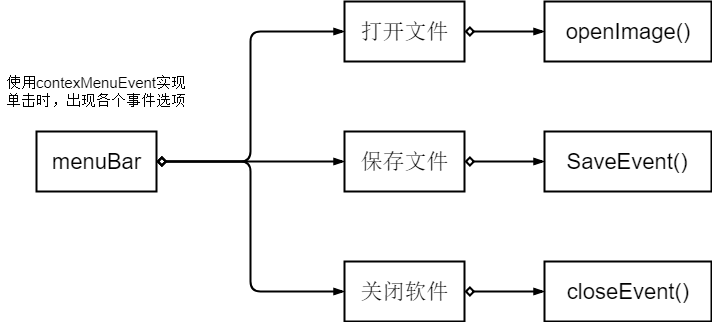

The diagram above was exported from draw.io. Its source (the exported page's mxGraphModel, read from the mxfile embedded in the PNG):
<mxGraphModel dx="1863" dy="619" grid="1" gridSize="10" guides="1" tooltips="1" connect="1" arrows="1" fold="1" page="1" pageScale="1" pageWidth="827" pageHeight="1169" background="#FFFFFF" style="azure" math="0" shadow="0">
  <root>
    <mxCell id="0" />
    <mxCell id="1" parent="0" />
    <mxCell id="jAynR-es_4CghPwE7k_1-28" style="edgeStyle=orthogonalEdgeStyle;orthogonalLoop=1;jettySize=auto;html=1;exitX=1;exitY=0.5;exitDx=0;exitDy=0;entryX=0;entryY=0.5;entryDx=0;entryDy=0;strokeColor=#000000;rounded=1;" edge="1" parent="1" source="jAynR-es_4CghPwE7k_1-18" target="jAynR-es_4CghPwE7k_1-21">
      <mxGeometry relative="1" as="geometry" />
    </mxCell>
    <mxCell id="jAynR-es_4CghPwE7k_1-29" style="edgeStyle=orthogonalEdgeStyle;curved=1;orthogonalLoop=1;jettySize=auto;html=1;exitX=1;exitY=0.5;exitDx=0;exitDy=0;entryX=0;entryY=0.5;entryDx=0;entryDy=0;strokeColor=#000000;" edge="1" parent="1" source="jAynR-es_4CghPwE7k_1-18" target="jAynR-es_4CghPwE7k_1-20">
      <mxGeometry relative="1" as="geometry" />
    </mxCell>
    <mxCell id="jAynR-es_4CghPwE7k_1-30" style="edgeStyle=orthogonalEdgeStyle;orthogonalLoop=1;jettySize=auto;html=1;exitX=1;exitY=0.5;exitDx=0;exitDy=0;entryX=0;entryY=0.5;entryDx=0;entryDy=0;strokeColor=#000000;rounded=1;" edge="1" parent="1" source="jAynR-es_4CghPwE7k_1-18" target="jAynR-es_4CghPwE7k_1-19">
      <mxGeometry relative="1" as="geometry" />
    </mxCell>
    <mxCell id="jAynR-es_4CghPwE7k_1-18" value="&lt;font style=&quot;font-size: 22px&quot; color=&quot;#000000&quot;&gt;menuBar&lt;/font&gt;" style="rounded=0;whiteSpace=wrap;html=1;fillColor=none;strokeColor=#000000;" vertex="1" parent="1">
      <mxGeometry x="35" y="150" width="120" height="60" as="geometry" />
    </mxCell>
    <mxCell id="jAynR-es_4CghPwE7k_1-37" value="" style="edgeStyle=orthogonalEdgeStyle;curved=1;orthogonalLoop=1;jettySize=auto;html=1;strokeColor=#000000;" edge="1" parent="1" source="jAynR-es_4CghPwE7k_1-19" target="jAynR-es_4CghPwE7k_1-36">
      <mxGeometry relative="1" as="geometry" />
    </mxCell>
    <mxCell id="jAynR-es_4CghPwE7k_1-19" value="&lt;font style=&quot;font-size: 22px&quot; color=&quot;#000000&quot;&gt;关闭软件&lt;/font&gt;" style="rounded=0;whiteSpace=wrap;html=1;fillColor=none;strokeColor=#000000;" vertex="1" parent="1">
      <mxGeometry x="343" y="280" width="120" height="60" as="geometry" />
    </mxCell>
    <mxCell id="jAynR-es_4CghPwE7k_1-36" value="&lt;font style=&quot;font-size: 22px&quot; color=&quot;#000000&quot;&gt;closeEvent()&lt;/font&gt;" style="rounded=0;whiteSpace=wrap;html=1;fillColor=none;strokeColor=#000000;" vertex="1" parent="1">
      <mxGeometry x="543" y="280" width="167" height="60" as="geometry" />
    </mxCell>
    <mxCell id="jAynR-es_4CghPwE7k_1-35" value="" style="edgeStyle=orthogonalEdgeStyle;curved=1;orthogonalLoop=1;jettySize=auto;html=1;strokeColor=#000000;" edge="1" parent="1" source="jAynR-es_4CghPwE7k_1-20" target="jAynR-es_4CghPwE7k_1-34">
      <mxGeometry relative="1" as="geometry" />
    </mxCell>
    <mxCell id="jAynR-es_4CghPwE7k_1-20" value="&lt;font style=&quot;font-size: 22px&quot; color=&quot;#000000&quot;&gt;保存文件&lt;/font&gt;" style="rounded=0;whiteSpace=wrap;html=1;fillColor=none;strokeColor=#000000;" vertex="1" parent="1">
      <mxGeometry x="343" y="150" width="120" height="60" as="geometry" />
    </mxCell>
    <mxCell id="jAynR-es_4CghPwE7k_1-34" value="&lt;font style=&quot;font-size: 22px&quot; color=&quot;#000000&quot;&gt;SaveEvent()&lt;/font&gt;" style="rounded=0;whiteSpace=wrap;html=1;fillColor=none;strokeColor=#000000;" vertex="1" parent="1">
      <mxGeometry x="543" y="150" width="167" height="60" as="geometry" />
    </mxCell>
    <mxCell id="jAynR-es_4CghPwE7k_1-33" value="" style="edgeStyle=orthogonalEdgeStyle;curved=1;orthogonalLoop=1;jettySize=auto;html=1;strokeColor=#000000;" edge="1" parent="1" source="jAynR-es_4CghPwE7k_1-21" target="jAynR-es_4CghPwE7k_1-32">
      <mxGeometry relative="1" as="geometry" />
    </mxCell>
    <mxCell id="jAynR-es_4CghPwE7k_1-21" value="&lt;font style=&quot;font-size: 22px&quot; color=&quot;#000000&quot;&gt;打开文件&lt;/font&gt;" style="rounded=0;whiteSpace=wrap;html=1;fillColor=none;strokeColor=#000000;" vertex="1" parent="1">
      <mxGeometry x="343" y="20" width="120" height="60" as="geometry" />
    </mxCell>
    <mxCell id="jAynR-es_4CghPwE7k_1-32" value="&lt;font style=&quot;font-size: 22px&quot; color=&quot;#000000&quot;&gt;openImage()&lt;/font&gt;" style="rounded=0;whiteSpace=wrap;html=1;fillColor=none;strokeColor=#000000;" vertex="1" parent="1">
      <mxGeometry x="543" y="20" width="167" height="60" as="geometry" />
    </mxCell>
    <mxCell id="jAynR-es_4CghPwE7k_1-31" value="&lt;font color=&quot;#000000&quot; style=&quot;font-size: 15px&quot;&gt;使用contexMenuEvent实现单击时，出现各个事件选项&lt;/font&gt;" style="text;html=1;strokeColor=none;fillColor=none;align=center;verticalAlign=middle;whiteSpace=wrap;rounded=0;" vertex="1" parent="1">
      <mxGeometry y="80" width="190" height="60" as="geometry" />
    </mxCell>
  </root>
</mxGraphModel>